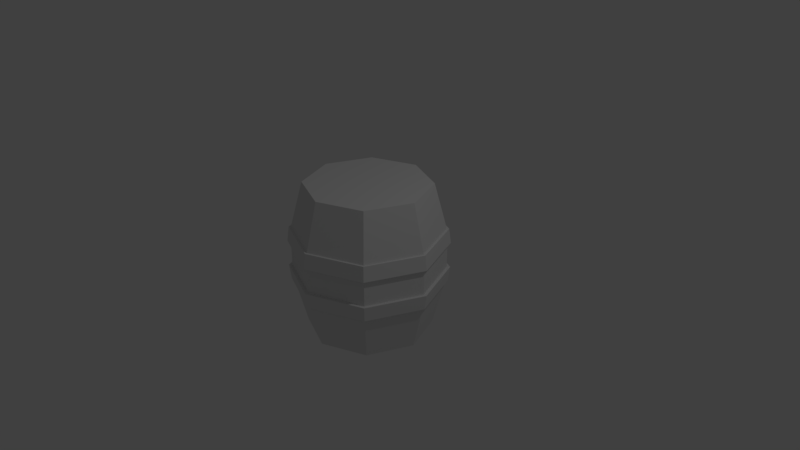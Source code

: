 # Source: barrel.blend  (saved by Blender 2.79.0; exported with 4.5.12 LTS)
import bpy
from mathutils import Matrix  # noqa: F401  (used for matrix-valued properties, if any)

bpy.ops.wm.read_factory_settings(use_empty=True)
scene = bpy.context.scene
scene.name = 'Scene'

# ---- collections
col_collection_1 = bpy.data.collections.new('Collection 1'); scene.collection.children.link(col_collection_1)

# ---- world
world_world = bpy.data.worlds.new('World'); scene.world = world_world
world_world.color = (0.05088, 0.05088, 0.05088)
world_world.use_sun_shadow = False
world_world.sun_shadow_jitter_overblur = 0.0
world_world.cycles.sampling_method = 'MANUAL'

# ---- cameras
cam_camera = bpy.data.cameras.new('Camera')
cam_camera.clip_end = 100.0
cam_camera.lens = 35.0
cam_camera.sensor_width = 32.0
cam_camera.sensor_height = 18.0
cam_camera.ortho_scale = 7.314
cam_camera.dof.focus_distance = 0.0
cam_camera.dof.aperture_fstop = 128.0

# ---- lights
light_lamp = bpy.data.lights.new('Lamp', 'POINT')
light_lamp.transmission_factor = 0.0
light_lamp.cutoff_distance = 30.0
light_lamp.energy = 100.0
light_lamp.shadow_buffer_clip_start = 1.001
light_lamp.shadow_soft_size = 0.1
light_lamp.shadow_maximum_resolution = 0.006
light_lamp.use_absolute_resolution = True

# ---- meshes
me_cylinder_002 = bpy.data.meshes.new('Cylinder.002')
me_cylinder_002.from_pydata([(3.648e-09, 1.019, 0.175), (3.837e-09, 1.045, 0.375), (0.7205, 0.7205, 0.175), (0.7389, 0.7389, 0.375), (1.019, -4.477e-08, 0.175), (1.045, -4.583e-08, 0.375), (0.7205, -0.7205, 0.175), (0.7389, -0.7389, 0.375), (-8.542e-08, -1.019, 0.175), (-8.752e-08, -1.045, 0.375), (-0.7205, -0.7205, 0.175), (-0.7389, -0.7389, 0.375), (-1.019, 1.191e-08, 0.175), (-1.045, 1.231e-08, 0.375), (-0.7205, 0.7205, 0.175), (-0.7389, 0.7389, 0.375), (3.837e-09, 1.045, 0.725), (3.648e-09, 1.019, 0.925), (0.7389, 0.7389, 0.725), (0.7205, 0.7205, 0.925), (1.045, -4.583e-08, 0.725), (1.019, -4.477e-08, 0.925), (0.7389, -0.7389, 0.725), (0.7205, -0.7205, 0.925), (-8.752e-08, -1.045, 0.725), (-8.542e-08, -1.019, 0.925), (-0.7389, -0.7389, 0.725), (-0.7205, -0.7205, 0.925), (-1.045, 1.231e-08, 0.725), (-1.019, 1.191e-08, 0.925), (-0.7389, 0.7389, 0.725), (-0.7205, 0.7205, 0.925), (-1.136e-08, 0.825, -0.45), (-1.136e-08, 0.825, 1.55), (0.5834, 0.5834, -0.45), (0.5834, 0.5834, 1.55), (0.825, -3.55e-08, -0.45), (0.825, -3.55e-08, 1.55), (0.5834, -0.5834, -0.45), (0.5834, -0.5834, 1.55), (-8.349e-08, -0.825, -0.45), (-8.349e-08, -0.825, 1.55), (-0.5834, -0.5834, -0.45), (-0.5834, -0.5834, 1.55), (-0.825, 1.04e-08, -0.45), (-0.825, 1.04e-08, 1.55), (-0.5834, 0.5834, -0.45), (-0.5834, 0.5834, 1.55), (0.0, 1.0, 0.2167), (0.0, 1.0, 0.8833), (0.7071, 0.7071, 0.8833), (0.7071, 0.7071, 0.2167), (1.0, -4.371e-08, 0.8833), (1.0, -4.371e-08, 0.2167), (0.7071, -0.7071, 0.8833), (0.7071, -0.7071, 0.2167), (-8.742e-08, -1.0, 0.8833), (-8.742e-08, -1.0, 0.2167), (-0.7071, -0.7071, 0.8833), (-0.7071, -0.7071, 0.2167), (-1.0, 1.192e-08, 0.8833), (-1.0, 1.192e-08, 0.2167), (-0.7071, 0.7071, 0.8833), (-0.7071, 0.7071, 0.2167)], [], [(0, 1, 3, 2), (2, 3, 5, 4), (4, 5, 7, 6), (6, 7, 9, 8), (8, 9, 11, 10), (10, 11, 13, 12), (3, 1, 15, 13, 11, 9, 7, 5), (12, 13, 15, 14), (14, 15, 1, 0), (0, 2, 4, 6, 8, 10, 12, 14), (16, 17, 19, 18), (18, 19, 21, 20), (20, 21, 23, 22), (22, 23, 25, 24), (24, 25, 27, 26), (26, 27, 29, 28), (19, 17, 31, 29, 27, 25, 23, 21), (28, 29, 31, 30), (30, 31, 17, 16), (16, 18, 20, 22, 24, 26, 28, 30), (49, 33, 35, 50), (50, 35, 37, 52), (52, 37, 39, 54), (54, 39, 41, 56), (56, 41, 43, 58), (58, 43, 45, 60), (35, 33, 47, 45, 43, 41, 39, 37), (60, 45, 47, 62), (62, 47, 33, 49), (32, 34, 36, 38, 40, 42, 44, 46), (46, 63, 48, 32), (63, 62, 49, 48), (44, 61, 63, 46), (61, 60, 62, 63), (42, 59, 61, 44), (59, 58, 60, 61), (40, 57, 59, 42), (57, 56, 58, 59), (38, 55, 57, 40), (55, 54, 56, 57), (36, 53, 55, 38), (53, 52, 54, 55), (34, 51, 53, 36), (51, 50, 52, 53), (32, 48, 51, 34), (48, 49, 50, 51)])
me_cylinder_002.use_remesh_preserve_volume = False
me_cylinder_002.use_remesh_preserve_attributes = False
me_cylinder_002.use_mirror_vertex_groups = False
me_cylinder_002.update()

# ---- objects
ob_cylinder_002 = bpy.data.objects.new('Cylinder.002', me_cylinder_002)
ob_lamp = bpy.data.objects.new('Lamp', light_lamp)
ob_camera = bpy.data.objects.new('Camera', cam_camera)

# ---- transforms, parenting, visibility, modifiers, constraints
ob_cylinder_002.location = (0.0, 0.0, -0.55)
ob_cylinder_002.lineart.crease_threshold = 0.0
ob_lamp.location = (4.076, 1.005, 5.904)
ob_lamp.rotation_euler = (0.6503, 0.05522, 1.866)
ob_lamp.lock_rotations_4d = False
ob_lamp.empty_display_type = 'ARROWS'
ob_lamp.color = (0.0, 0.0, 0.0, 0.0)
ob_lamp.lineart.crease_threshold = 0.0
ob_camera.location = (7.481, -6.508, 5.344)
ob_camera.rotation_euler = (1.109, 0.0, 0.8149)
ob_camera.lock_rotations_4d = False
ob_camera.empty_display_type = 'ARROWS'
ob_camera.color = (0.0, 0.0, 0.0, 0.0)
ob_camera.display_type = 'WIRE'
ob_camera.lineart.crease_threshold = 0.0

# ---- collection membership
col_collection_1.objects.link(ob_cylinder_002)
col_collection_1.objects.link(ob_lamp)
col_collection_1.objects.link(ob_camera)

# ---- scene / render settings (as saved in the file)
scene.camera = ob_camera
scene.frame_start = 1; scene.frame_end = 250; scene.frame_set(1)
scene.render.engine = 'BLENDER_EEVEE_NEXT'
scene.render.resolution_percentage = 50
scene.render.dither_intensity = 0.0
scene.cycles.use_denoising = False
scene.cycles.samples = 128
scene.cycles.sampling_pattern = 'TABULATED_SOBOL'
scene.cycles.use_adaptive_sampling = False
scene.cycles.use_light_tree = False
scene.cycles.blur_glossy = 0.0
scene.cycles.sample_clamp_indirect = 0.0
scene.view_settings.view_transform = 'Standard'
bpy.context.view_layer.update()

